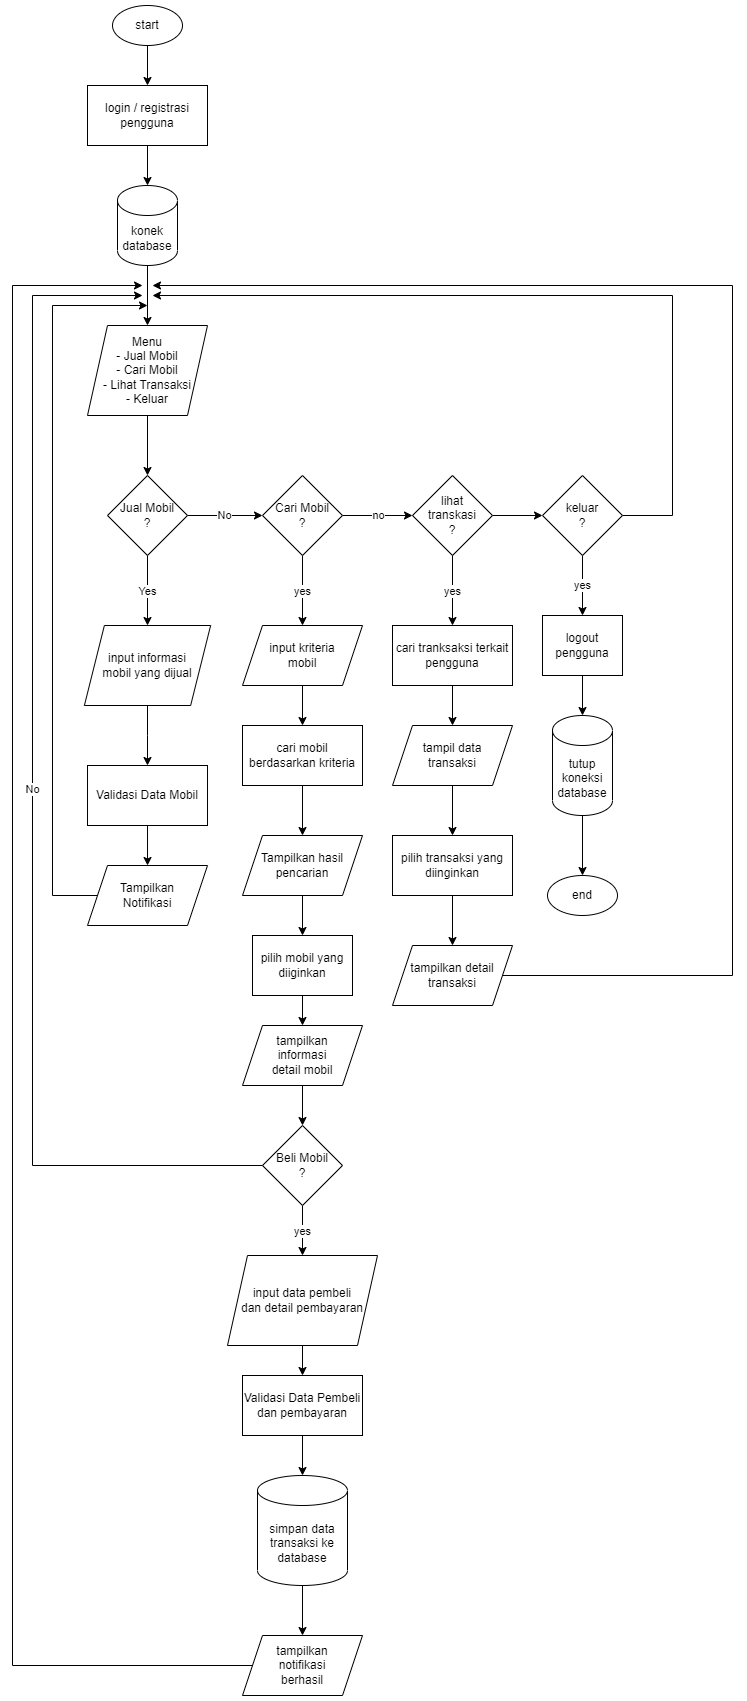

The diagram above was exported from draw.io. Its source (the exported page's mxGraphModel, read from the mxfile embedded in the PNG):
<mxGraphModel dx="2049" dy="1206" grid="1" gridSize="10" guides="1" tooltips="1" connect="1" arrows="1" fold="1" page="1" pageScale="1" pageWidth="850" pageHeight="1100" math="0" shadow="0">
  <root>
    <mxCell id="0" />
    <mxCell id="1" parent="0" />
    <mxCell id="z6F47-zgnNR2YEE50ISe-2" style="edgeStyle=orthogonalEdgeStyle;rounded=0;orthogonalLoop=1;jettySize=auto;html=1;" edge="1" parent="1" source="z6F47-zgnNR2YEE50ISe-1" target="z6F47-zgnNR2YEE50ISe-3">
      <mxGeometry relative="1" as="geometry">
        <mxPoint x="255" y="140" as="targetPoint" />
      </mxGeometry>
    </mxCell>
    <mxCell id="z6F47-zgnNR2YEE50ISe-1" value="start" style="ellipse;whiteSpace=wrap;html=1;" vertex="1" parent="1">
      <mxGeometry x="220" y="50" width="70" height="40" as="geometry" />
    </mxCell>
    <mxCell id="z6F47-zgnNR2YEE50ISe-4" style="edgeStyle=orthogonalEdgeStyle;rounded=0;orthogonalLoop=1;jettySize=auto;html=1;" edge="1" parent="1" source="z6F47-zgnNR2YEE50ISe-3" target="z6F47-zgnNR2YEE50ISe-5">
      <mxGeometry relative="1" as="geometry">
        <mxPoint x="255" y="250" as="targetPoint" />
      </mxGeometry>
    </mxCell>
    <mxCell id="z6F47-zgnNR2YEE50ISe-3" value="login / registrasi pengguna" style="rounded=0;whiteSpace=wrap;html=1;" vertex="1" parent="1">
      <mxGeometry x="195" y="130" width="120" height="60" as="geometry" />
    </mxCell>
    <mxCell id="z6F47-zgnNR2YEE50ISe-12" style="edgeStyle=orthogonalEdgeStyle;rounded=0;orthogonalLoop=1;jettySize=auto;html=1;" edge="1" parent="1" source="z6F47-zgnNR2YEE50ISe-5" target="z6F47-zgnNR2YEE50ISe-13">
      <mxGeometry relative="1" as="geometry">
        <mxPoint x="255" y="370" as="targetPoint" />
      </mxGeometry>
    </mxCell>
    <mxCell id="z6F47-zgnNR2YEE50ISe-5" value="konek database" style="shape=cylinder3;whiteSpace=wrap;html=1;boundedLbl=1;backgroundOutline=1;size=15;" vertex="1" parent="1">
      <mxGeometry x="225" y="230" width="60" height="80" as="geometry" />
    </mxCell>
    <mxCell id="z6F47-zgnNR2YEE50ISe-14" style="edgeStyle=orthogonalEdgeStyle;rounded=0;orthogonalLoop=1;jettySize=auto;html=1;" edge="1" parent="1" source="z6F47-zgnNR2YEE50ISe-13" target="z6F47-zgnNR2YEE50ISe-15">
      <mxGeometry relative="1" as="geometry">
        <mxPoint x="255" y="530" as="targetPoint" />
      </mxGeometry>
    </mxCell>
    <mxCell id="z6F47-zgnNR2YEE50ISe-13" value="Menu&lt;br&gt;- Jual Mobil&lt;br&gt;- Cari Mobil&lt;br&gt;- Lihat Transaksi&lt;br&gt;- Keluar" style="shape=parallelogram;perimeter=parallelogramPerimeter;whiteSpace=wrap;html=1;fixedSize=1;" vertex="1" parent="1">
      <mxGeometry x="195" y="370" width="120" height="90" as="geometry" />
    </mxCell>
    <mxCell id="z6F47-zgnNR2YEE50ISe-16" value="Yes" style="edgeStyle=orthogonalEdgeStyle;rounded=0;orthogonalLoop=1;jettySize=auto;html=1;" edge="1" parent="1" source="z6F47-zgnNR2YEE50ISe-15" target="z6F47-zgnNR2YEE50ISe-17">
      <mxGeometry relative="1" as="geometry">
        <mxPoint x="255" y="650" as="targetPoint" />
      </mxGeometry>
    </mxCell>
    <mxCell id="z6F47-zgnNR2YEE50ISe-25" value="No" style="edgeStyle=orthogonalEdgeStyle;rounded=0;orthogonalLoop=1;jettySize=auto;html=1;" edge="1" parent="1" source="z6F47-zgnNR2YEE50ISe-15" target="z6F47-zgnNR2YEE50ISe-26">
      <mxGeometry relative="1" as="geometry">
        <mxPoint x="380" y="560" as="targetPoint" />
      </mxGeometry>
    </mxCell>
    <mxCell id="z6F47-zgnNR2YEE50ISe-15" value="Jual Mobil&lt;br&gt;?" style="rhombus;whiteSpace=wrap;html=1;" vertex="1" parent="1">
      <mxGeometry x="215" y="520" width="80" height="80" as="geometry" />
    </mxCell>
    <mxCell id="z6F47-zgnNR2YEE50ISe-18" style="edgeStyle=orthogonalEdgeStyle;rounded=0;orthogonalLoop=1;jettySize=auto;html=1;" edge="1" parent="1" source="z6F47-zgnNR2YEE50ISe-17" target="z6F47-zgnNR2YEE50ISe-19">
      <mxGeometry relative="1" as="geometry">
        <mxPoint x="255.0050000000001" y="810" as="targetPoint" />
      </mxGeometry>
    </mxCell>
    <mxCell id="z6F47-zgnNR2YEE50ISe-17" value="input informasi&lt;br&gt;mobil yang dijual" style="shape=parallelogram;perimeter=parallelogramPerimeter;whiteSpace=wrap;html=1;fixedSize=1;" vertex="1" parent="1">
      <mxGeometry x="191.88" y="670" width="126.25" height="80" as="geometry" />
    </mxCell>
    <mxCell id="z6F47-zgnNR2YEE50ISe-20" style="edgeStyle=orthogonalEdgeStyle;rounded=0;orthogonalLoop=1;jettySize=auto;html=1;" edge="1" parent="1" source="z6F47-zgnNR2YEE50ISe-19" target="z6F47-zgnNR2YEE50ISe-21">
      <mxGeometry relative="1" as="geometry">
        <mxPoint x="255.0050000000001" y="940" as="targetPoint" />
      </mxGeometry>
    </mxCell>
    <mxCell id="z6F47-zgnNR2YEE50ISe-19" value="Validasi Data Mobil" style="rounded=0;whiteSpace=wrap;html=1;" vertex="1" parent="1">
      <mxGeometry x="195.0050000000001" y="810" width="120" height="60" as="geometry" />
    </mxCell>
    <mxCell id="z6F47-zgnNR2YEE50ISe-24" style="edgeStyle=orthogonalEdgeStyle;rounded=0;orthogonalLoop=1;jettySize=auto;html=1;exitX=0;exitY=0.5;exitDx=0;exitDy=0;" edge="1" parent="1" source="z6F47-zgnNR2YEE50ISe-21">
      <mxGeometry relative="1" as="geometry">
        <mxPoint x="255" y="350" as="targetPoint" />
        <mxPoint x="160.0050000000001" y="950" as="sourcePoint" />
        <Array as="points">
          <mxPoint x="160" y="940" />
          <mxPoint x="160" y="350" />
        </Array>
      </mxGeometry>
    </mxCell>
    <mxCell id="z6F47-zgnNR2YEE50ISe-21" value="Tampilkan&lt;br&gt;Notifikasi" style="shape=parallelogram;perimeter=parallelogramPerimeter;whiteSpace=wrap;html=1;fixedSize=1;" vertex="1" parent="1">
      <mxGeometry x="195.0050000000001" y="910" width="120" height="60" as="geometry" />
    </mxCell>
    <mxCell id="z6F47-zgnNR2YEE50ISe-27" value="yes" style="edgeStyle=orthogonalEdgeStyle;rounded=0;orthogonalLoop=1;jettySize=auto;html=1;" edge="1" parent="1" source="z6F47-zgnNR2YEE50ISe-26" target="z6F47-zgnNR2YEE50ISe-28">
      <mxGeometry relative="1" as="geometry">
        <mxPoint x="410" y="670" as="targetPoint" />
      </mxGeometry>
    </mxCell>
    <mxCell id="z6F47-zgnNR2YEE50ISe-55" value="no" style="edgeStyle=orthogonalEdgeStyle;rounded=0;orthogonalLoop=1;jettySize=auto;html=1;" edge="1" parent="1" source="z6F47-zgnNR2YEE50ISe-26" target="z6F47-zgnNR2YEE50ISe-56">
      <mxGeometry relative="1" as="geometry">
        <mxPoint x="530" y="560" as="targetPoint" />
      </mxGeometry>
    </mxCell>
    <mxCell id="z6F47-zgnNR2YEE50ISe-26" value="Cari Mobil&lt;br&gt;?" style="rhombus;whiteSpace=wrap;html=1;" vertex="1" parent="1">
      <mxGeometry x="370" y="520" width="80" height="80" as="geometry" />
    </mxCell>
    <mxCell id="z6F47-zgnNR2YEE50ISe-31" style="edgeStyle=orthogonalEdgeStyle;rounded=0;orthogonalLoop=1;jettySize=auto;html=1;" edge="1" parent="1" source="z6F47-zgnNR2YEE50ISe-28" target="z6F47-zgnNR2YEE50ISe-32">
      <mxGeometry relative="1" as="geometry">
        <mxPoint x="410" y="800" as="targetPoint" />
      </mxGeometry>
    </mxCell>
    <mxCell id="z6F47-zgnNR2YEE50ISe-28" value="input kriteria&lt;br&gt;mobil" style="shape=parallelogram;perimeter=parallelogramPerimeter;whiteSpace=wrap;html=1;fixedSize=1;" vertex="1" parent="1">
      <mxGeometry x="350" y="670" width="120" height="60" as="geometry" />
    </mxCell>
    <mxCell id="z6F47-zgnNR2YEE50ISe-33" style="edgeStyle=orthogonalEdgeStyle;rounded=0;orthogonalLoop=1;jettySize=auto;html=1;" edge="1" parent="1" source="z6F47-zgnNR2YEE50ISe-32" target="z6F47-zgnNR2YEE50ISe-34">
      <mxGeometry relative="1" as="geometry">
        <mxPoint x="410" y="880" as="targetPoint" />
      </mxGeometry>
    </mxCell>
    <mxCell id="z6F47-zgnNR2YEE50ISe-32" value="cari mobil berdasarkan kriteria" style="rounded=0;whiteSpace=wrap;html=1;" vertex="1" parent="1">
      <mxGeometry x="350" y="770" width="120" height="60" as="geometry" />
    </mxCell>
    <mxCell id="z6F47-zgnNR2YEE50ISe-35" style="edgeStyle=orthogonalEdgeStyle;rounded=0;orthogonalLoop=1;jettySize=auto;html=1;" edge="1" parent="1" source="z6F47-zgnNR2YEE50ISe-34" target="z6F47-zgnNR2YEE50ISe-36">
      <mxGeometry relative="1" as="geometry">
        <mxPoint x="410" y="1000" as="targetPoint" />
      </mxGeometry>
    </mxCell>
    <mxCell id="z6F47-zgnNR2YEE50ISe-34" value="Tampilkan hasil pencarian" style="shape=parallelogram;perimeter=parallelogramPerimeter;whiteSpace=wrap;html=1;fixedSize=1;" vertex="1" parent="1">
      <mxGeometry x="350" y="880" width="120" height="60" as="geometry" />
    </mxCell>
    <mxCell id="z6F47-zgnNR2YEE50ISe-37" style="edgeStyle=orthogonalEdgeStyle;rounded=0;orthogonalLoop=1;jettySize=auto;html=1;" edge="1" parent="1" source="z6F47-zgnNR2YEE50ISe-36" target="z6F47-zgnNR2YEE50ISe-38">
      <mxGeometry relative="1" as="geometry">
        <mxPoint x="410" y="1100" as="targetPoint" />
      </mxGeometry>
    </mxCell>
    <mxCell id="z6F47-zgnNR2YEE50ISe-36" value="pilih mobil yang diiginkan" style="rounded=0;whiteSpace=wrap;html=1;" vertex="1" parent="1">
      <mxGeometry x="360" y="980" width="100" height="60" as="geometry" />
    </mxCell>
    <mxCell id="z6F47-zgnNR2YEE50ISe-39" style="edgeStyle=orthogonalEdgeStyle;rounded=0;orthogonalLoop=1;jettySize=auto;html=1;" edge="1" parent="1" source="z6F47-zgnNR2YEE50ISe-38" target="z6F47-zgnNR2YEE50ISe-40">
      <mxGeometry relative="1" as="geometry">
        <mxPoint x="410" y="1200.0000000000002" as="targetPoint" />
      </mxGeometry>
    </mxCell>
    <mxCell id="z6F47-zgnNR2YEE50ISe-38" value="tampilkan &lt;br&gt;informasi&lt;br&gt;detail mobil" style="shape=parallelogram;perimeter=parallelogramPerimeter;whiteSpace=wrap;html=1;fixedSize=1;" vertex="1" parent="1">
      <mxGeometry x="350" y="1070" width="120" height="60" as="geometry" />
    </mxCell>
    <mxCell id="z6F47-zgnNR2YEE50ISe-43" value="yes" style="edgeStyle=orthogonalEdgeStyle;rounded=0;orthogonalLoop=1;jettySize=auto;html=1;" edge="1" parent="1" source="z6F47-zgnNR2YEE50ISe-40" target="z6F47-zgnNR2YEE50ISe-44">
      <mxGeometry relative="1" as="geometry">
        <mxPoint x="410" y="1300" as="targetPoint" />
      </mxGeometry>
    </mxCell>
    <mxCell id="z6F47-zgnNR2YEE50ISe-45" value="No" style="edgeStyle=orthogonalEdgeStyle;rounded=0;orthogonalLoop=1;jettySize=auto;html=1;" edge="1" parent="1" source="z6F47-zgnNR2YEE50ISe-40">
      <mxGeometry relative="1" as="geometry">
        <mxPoint x="250" y="340" as="targetPoint" />
        <Array as="points">
          <mxPoint x="140" y="1210" />
          <mxPoint x="140" y="340" />
        </Array>
      </mxGeometry>
    </mxCell>
    <mxCell id="z6F47-zgnNR2YEE50ISe-40" value="Beli Mobil&lt;br&gt;?" style="rhombus;whiteSpace=wrap;html=1;" vertex="1" parent="1">
      <mxGeometry x="370" y="1170.0000000000002" width="80" height="80" as="geometry" />
    </mxCell>
    <mxCell id="z6F47-zgnNR2YEE50ISe-46" style="edgeStyle=orthogonalEdgeStyle;rounded=0;orthogonalLoop=1;jettySize=auto;html=1;" edge="1" parent="1" source="z6F47-zgnNR2YEE50ISe-44" target="z6F47-zgnNR2YEE50ISe-47">
      <mxGeometry relative="1" as="geometry">
        <mxPoint x="410" y="1450" as="targetPoint" />
      </mxGeometry>
    </mxCell>
    <mxCell id="z6F47-zgnNR2YEE50ISe-44" value="input data pembeli&lt;br&gt;dan detail pembayaran" style="shape=parallelogram;perimeter=parallelogramPerimeter;whiteSpace=wrap;html=1;fixedSize=1;" vertex="1" parent="1">
      <mxGeometry x="335" y="1300" width="150" height="90" as="geometry" />
    </mxCell>
    <mxCell id="z6F47-zgnNR2YEE50ISe-50" style="edgeStyle=orthogonalEdgeStyle;rounded=0;orthogonalLoop=1;jettySize=auto;html=1;" edge="1" parent="1" source="z6F47-zgnNR2YEE50ISe-47" target="z6F47-zgnNR2YEE50ISe-51">
      <mxGeometry relative="1" as="geometry">
        <mxPoint x="410" y="1530" as="targetPoint" />
      </mxGeometry>
    </mxCell>
    <mxCell id="z6F47-zgnNR2YEE50ISe-47" value="Validasi Data Pembeli dan pembayaran" style="rounded=0;whiteSpace=wrap;html=1;" vertex="1" parent="1">
      <mxGeometry x="350" y="1420" width="120" height="60" as="geometry" />
    </mxCell>
    <mxCell id="z6F47-zgnNR2YEE50ISe-52" style="edgeStyle=orthogonalEdgeStyle;rounded=0;orthogonalLoop=1;jettySize=auto;html=1;" edge="1" parent="1" source="z6F47-zgnNR2YEE50ISe-51" target="z6F47-zgnNR2YEE50ISe-53">
      <mxGeometry relative="1" as="geometry">
        <mxPoint x="410" y="1690" as="targetPoint" />
      </mxGeometry>
    </mxCell>
    <mxCell id="z6F47-zgnNR2YEE50ISe-51" value="simpan data transaksi ke database" style="shape=cylinder3;whiteSpace=wrap;html=1;boundedLbl=1;backgroundOutline=1;size=15;" vertex="1" parent="1">
      <mxGeometry x="365" y="1520" width="90" height="110" as="geometry" />
    </mxCell>
    <mxCell id="z6F47-zgnNR2YEE50ISe-54" style="edgeStyle=orthogonalEdgeStyle;rounded=0;orthogonalLoop=1;jettySize=auto;html=1;" edge="1" parent="1" source="z6F47-zgnNR2YEE50ISe-53">
      <mxGeometry relative="1" as="geometry">
        <mxPoint x="250" y="330" as="targetPoint" />
        <Array as="points">
          <mxPoint x="120" y="1710" />
          <mxPoint x="120" y="330" />
        </Array>
      </mxGeometry>
    </mxCell>
    <mxCell id="z6F47-zgnNR2YEE50ISe-53" value="tampilkan &lt;br&gt;notifikasi&lt;br&gt;berhasil" style="shape=parallelogram;perimeter=parallelogramPerimeter;whiteSpace=wrap;html=1;fixedSize=1;" vertex="1" parent="1">
      <mxGeometry x="350" y="1680" width="120" height="60" as="geometry" />
    </mxCell>
    <mxCell id="z6F47-zgnNR2YEE50ISe-57" value="yes" style="edgeStyle=orthogonalEdgeStyle;rounded=0;orthogonalLoop=1;jettySize=auto;html=1;" edge="1" parent="1" source="z6F47-zgnNR2YEE50ISe-56" target="z6F47-zgnNR2YEE50ISe-58">
      <mxGeometry relative="1" as="geometry">
        <mxPoint x="560" y="670" as="targetPoint" />
      </mxGeometry>
    </mxCell>
    <mxCell id="z6F47-zgnNR2YEE50ISe-66" style="edgeStyle=orthogonalEdgeStyle;rounded=0;orthogonalLoop=1;jettySize=auto;html=1;" edge="1" parent="1" source="z6F47-zgnNR2YEE50ISe-56" target="z6F47-zgnNR2YEE50ISe-67">
      <mxGeometry relative="1" as="geometry">
        <mxPoint x="680" y="560" as="targetPoint" />
      </mxGeometry>
    </mxCell>
    <mxCell id="z6F47-zgnNR2YEE50ISe-56" value="lihat &lt;br&gt;transkasi&lt;br&gt;?" style="rhombus;whiteSpace=wrap;html=1;" vertex="1" parent="1">
      <mxGeometry x="520" y="520" width="80" height="80" as="geometry" />
    </mxCell>
    <mxCell id="z6F47-zgnNR2YEE50ISe-59" style="edgeStyle=orthogonalEdgeStyle;rounded=0;orthogonalLoop=1;jettySize=auto;html=1;" edge="1" parent="1" source="z6F47-zgnNR2YEE50ISe-58" target="z6F47-zgnNR2YEE50ISe-60">
      <mxGeometry relative="1" as="geometry">
        <mxPoint x="560" y="780" as="targetPoint" />
      </mxGeometry>
    </mxCell>
    <mxCell id="z6F47-zgnNR2YEE50ISe-58" value="cari tranksaksi terkait pengguna" style="rounded=0;whiteSpace=wrap;html=1;" vertex="1" parent="1">
      <mxGeometry x="500" y="670" width="120" height="60" as="geometry" />
    </mxCell>
    <mxCell id="z6F47-zgnNR2YEE50ISe-61" style="edgeStyle=orthogonalEdgeStyle;rounded=0;orthogonalLoop=1;jettySize=auto;html=1;" edge="1" parent="1" source="z6F47-zgnNR2YEE50ISe-60" target="z6F47-zgnNR2YEE50ISe-62">
      <mxGeometry relative="1" as="geometry">
        <mxPoint x="560" y="890" as="targetPoint" />
      </mxGeometry>
    </mxCell>
    <mxCell id="z6F47-zgnNR2YEE50ISe-60" value="tampil data&lt;br&gt;transaksi" style="shape=parallelogram;perimeter=parallelogramPerimeter;whiteSpace=wrap;html=1;fixedSize=1;" vertex="1" parent="1">
      <mxGeometry x="500" y="770" width="120" height="60" as="geometry" />
    </mxCell>
    <mxCell id="z6F47-zgnNR2YEE50ISe-63" style="edgeStyle=orthogonalEdgeStyle;rounded=0;orthogonalLoop=1;jettySize=auto;html=1;" edge="1" parent="1" source="z6F47-zgnNR2YEE50ISe-62" target="z6F47-zgnNR2YEE50ISe-64">
      <mxGeometry relative="1" as="geometry">
        <mxPoint x="560" y="1010" as="targetPoint" />
      </mxGeometry>
    </mxCell>
    <mxCell id="z6F47-zgnNR2YEE50ISe-62" value="pilih transaksi yang diinginkan" style="rounded=0;whiteSpace=wrap;html=1;" vertex="1" parent="1">
      <mxGeometry x="500" y="880" width="120" height="60" as="geometry" />
    </mxCell>
    <mxCell id="z6F47-zgnNR2YEE50ISe-65" style="edgeStyle=orthogonalEdgeStyle;rounded=0;orthogonalLoop=1;jettySize=auto;html=1;" edge="1" parent="1" source="z6F47-zgnNR2YEE50ISe-64">
      <mxGeometry relative="1" as="geometry">
        <mxPoint x="260" y="330" as="targetPoint" />
        <Array as="points">
          <mxPoint x="840" y="1020" />
          <mxPoint x="840" y="330" />
        </Array>
      </mxGeometry>
    </mxCell>
    <mxCell id="z6F47-zgnNR2YEE50ISe-64" value="tampilkan detail transaksi" style="shape=parallelogram;perimeter=parallelogramPerimeter;whiteSpace=wrap;html=1;fixedSize=1;" vertex="1" parent="1">
      <mxGeometry x="500" y="990" width="120" height="60" as="geometry" />
    </mxCell>
    <mxCell id="z6F47-zgnNR2YEE50ISe-68" value="yes" style="edgeStyle=orthogonalEdgeStyle;rounded=0;orthogonalLoop=1;jettySize=auto;html=1;" edge="1" parent="1" source="z6F47-zgnNR2YEE50ISe-67" target="z6F47-zgnNR2YEE50ISe-69">
      <mxGeometry relative="1" as="geometry">
        <mxPoint x="690" y="670" as="targetPoint" />
      </mxGeometry>
    </mxCell>
    <mxCell id="z6F47-zgnNR2YEE50ISe-75" style="edgeStyle=orthogonalEdgeStyle;rounded=0;orthogonalLoop=1;jettySize=auto;html=1;exitX=1;exitY=0.5;exitDx=0;exitDy=0;" edge="1" parent="1" source="z6F47-zgnNR2YEE50ISe-67">
      <mxGeometry relative="1" as="geometry">
        <mxPoint x="260" y="340" as="targetPoint" />
        <Array as="points">
          <mxPoint x="780" y="560" />
          <mxPoint x="780" y="340" />
        </Array>
      </mxGeometry>
    </mxCell>
    <mxCell id="z6F47-zgnNR2YEE50ISe-67" value="keluar&lt;br&gt;?" style="rhombus;whiteSpace=wrap;html=1;" vertex="1" parent="1">
      <mxGeometry x="650" y="520" width="80" height="80" as="geometry" />
    </mxCell>
    <mxCell id="z6F47-zgnNR2YEE50ISe-70" style="edgeStyle=orthogonalEdgeStyle;rounded=0;orthogonalLoop=1;jettySize=auto;html=1;" edge="1" parent="1" source="z6F47-zgnNR2YEE50ISe-69" target="z6F47-zgnNR2YEE50ISe-71">
      <mxGeometry relative="1" as="geometry">
        <mxPoint x="690" y="780" as="targetPoint" />
      </mxGeometry>
    </mxCell>
    <mxCell id="z6F47-zgnNR2YEE50ISe-69" value="logout pengguna" style="rounded=0;whiteSpace=wrap;html=1;" vertex="1" parent="1">
      <mxGeometry x="650" y="660" width="80" height="60" as="geometry" />
    </mxCell>
    <mxCell id="z6F47-zgnNR2YEE50ISe-72" style="edgeStyle=orthogonalEdgeStyle;rounded=0;orthogonalLoop=1;jettySize=auto;html=1;" edge="1" parent="1" source="z6F47-zgnNR2YEE50ISe-71" target="z6F47-zgnNR2YEE50ISe-73">
      <mxGeometry relative="1" as="geometry">
        <mxPoint x="690" y="920" as="targetPoint" />
      </mxGeometry>
    </mxCell>
    <mxCell id="z6F47-zgnNR2YEE50ISe-71" value="tutup koneksi database" style="shape=cylinder3;whiteSpace=wrap;html=1;boundedLbl=1;backgroundOutline=1;size=15;" vertex="1" parent="1">
      <mxGeometry x="660" y="760" width="60" height="100" as="geometry" />
    </mxCell>
    <mxCell id="z6F47-zgnNR2YEE50ISe-73" value="end" style="ellipse;whiteSpace=wrap;html=1;" vertex="1" parent="1">
      <mxGeometry x="655" y="920" width="70" height="40" as="geometry" />
    </mxCell>
  </root>
</mxGraphModel>